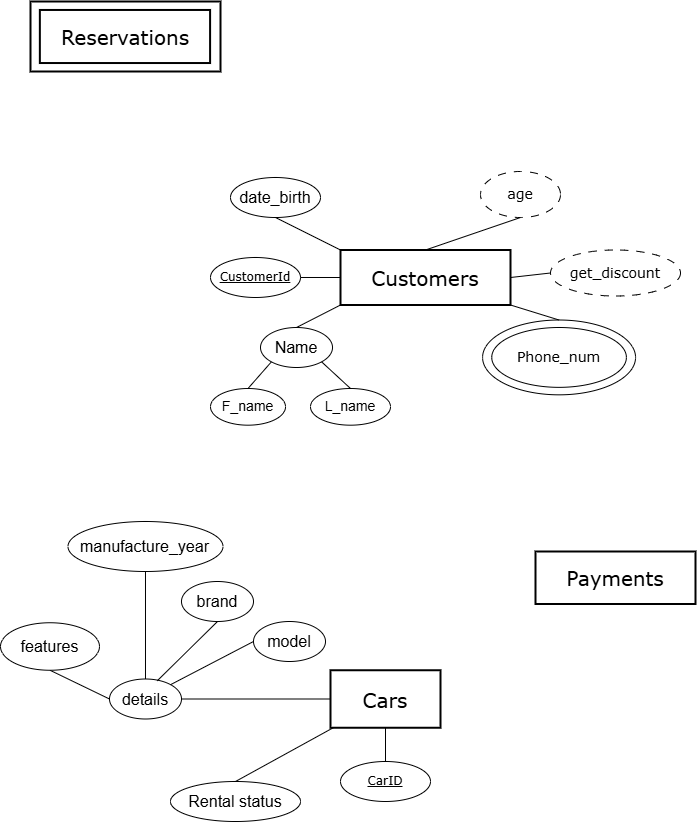

The diagram above was exported from draw.io. Its source (the exported page's mxGraphModel, read from the mxfile embedded in the PNG):
<mxGraphModel dx="1227" dy="758" grid="1" gridSize="10" guides="1" tooltips="1" connect="1" arrows="1" fold="1" page="1" pageScale="1" pageWidth="827" pageHeight="1169" background="#FFFFFF" math="0" shadow="0">
  <root>
    <mxCell id="0" />
    <mxCell id="1" parent="0" />
    <mxCell id="GSABnyjJ4nuQ12fFeogr-6" value="&lt;font face=&quot;Verdana&quot; style=&quot;font-size: 20px;&quot;&gt;Customers&lt;/font&gt;" style="rounded=0;whiteSpace=wrap;html=1;strokeWidth=2;" parent="1" vertex="1">
      <mxGeometry x="380" y="388.5" width="170" height="55" as="geometry" />
    </mxCell>
    <mxCell id="GSABnyjJ4nuQ12fFeogr-7" value="&lt;font face=&quot;Verdana&quot; style=&quot;font-size: 20px;&quot;&gt;Cars&lt;/font&gt;" style="rounded=0;whiteSpace=wrap;html=1;strokeWidth=2;" parent="1" vertex="1">
      <mxGeometry x="370" y="808.75" width="110" height="57.5" as="geometry" />
    </mxCell>
    <mxCell id="GSABnyjJ4nuQ12fFeogr-10" value="&lt;font face=&quot;Verdana&quot;&gt;&lt;span style=&quot;font-size: 20px;&quot;&gt;Payments&lt;/span&gt;&lt;/font&gt;" style="rounded=0;whiteSpace=wrap;html=1;strokeWidth=2;" parent="1" vertex="1">
      <mxGeometry x="575" y="690" width="160" height="52.5" as="geometry" />
    </mxCell>
    <mxCell id="GSABnyjJ4nuQ12fFeogr-11" value="" style="group" parent="1" vertex="1" connectable="0">
      <mxGeometry x="70" y="140" width="190" height="70" as="geometry" />
    </mxCell>
    <mxCell id="GSABnyjJ4nuQ12fFeogr-8" value="&lt;font face=&quot;Verdana&quot; style=&quot;font-size: 20px;&quot;&gt;Reservations&lt;/font&gt;" style="rounded=0;whiteSpace=wrap;html=1;strokeWidth=2;container=1;" parent="GSABnyjJ4nuQ12fFeogr-11" vertex="1">
      <mxGeometry width="190" height="70" as="geometry" />
    </mxCell>
    <mxCell id="GSABnyjJ4nuQ12fFeogr-9" value="" style="rounded=0;whiteSpace=wrap;html=1;strokeWidth=2;fillColor=none;" parent="GSABnyjJ4nuQ12fFeogr-11" vertex="1">
      <mxGeometry x="9.359144869710853" y="8.46" width="170.23348603517067" height="53.07" as="geometry" />
    </mxCell>
    <mxCell id="GSABnyjJ4nuQ12fFeogr-15" value="" style="endArrow=none;html=1;rounded=0;entryX=0;entryY=1;entryDx=0;entryDy=0;exitX=0.5;exitY=0;exitDx=0;exitDy=0;" parent="1" source="GSABnyjJ4nuQ12fFeogr-17" target="GSABnyjJ4nuQ12fFeogr-6" edge="1">
      <mxGeometry width="50" height="50" relative="1" as="geometry">
        <mxPoint x="150" y="583.32" as="sourcePoint" />
        <mxPoint x="150" y="530" as="targetPoint" />
      </mxGeometry>
    </mxCell>
    <mxCell id="GSABnyjJ4nuQ12fFeogr-28" value="" style="endArrow=none;html=1;rounded=0;exitX=0.5;exitY=0;exitDx=0;exitDy=0;entryX=1;entryY=1;entryDx=0;entryDy=0;" parent="1" source="GSABnyjJ4nuQ12fFeogr-31" target="GSABnyjJ4nuQ12fFeogr-6" edge="1">
      <mxGeometry width="50" height="50" relative="1" as="geometry">
        <mxPoint x="180" y="570" as="sourcePoint" />
        <mxPoint x="230" y="520" as="targetPoint" />
      </mxGeometry>
    </mxCell>
    <mxCell id="GSABnyjJ4nuQ12fFeogr-34" value="&lt;u&gt;&lt;font face=&quot;Verdana&quot;&gt;CustomerId&lt;/font&gt;&lt;/u&gt;" style="ellipse;whiteSpace=wrap;html=1;" parent="1" vertex="1">
      <mxGeometry x="250" y="396" width="90" height="39.99" as="geometry" />
    </mxCell>
    <mxCell id="GSABnyjJ4nuQ12fFeogr-35" value="" style="endArrow=none;html=1;rounded=0;entryX=0;entryY=0.5;entryDx=0;entryDy=0;exitX=1;exitY=0.5;exitDx=0;exitDy=0;" parent="1" source="GSABnyjJ4nuQ12fFeogr-34" target="GSABnyjJ4nuQ12fFeogr-6" edge="1">
      <mxGeometry width="50" height="50" relative="1" as="geometry">
        <mxPoint y="650" as="sourcePoint" />
        <mxPoint x="50" y="600" as="targetPoint" />
      </mxGeometry>
    </mxCell>
    <mxCell id="GSABnyjJ4nuQ12fFeogr-40" value="" style="group" parent="1" vertex="1" connectable="0">
      <mxGeometry x="531.25" y="466" width="154.47" height="110" as="geometry" />
    </mxCell>
    <mxCell id="GSABnyjJ4nuQ12fFeogr-27" value="&lt;font style=&quot;font-size: 14px;&quot; face=&quot;Verdana&quot;&gt;Phone_num&lt;/font&gt;" style="ellipse;whiteSpace=wrap;html=1;" parent="GSABnyjJ4nuQ12fFeogr-40" vertex="1">
      <mxGeometry width="134.64697336561744" height="59.8449471823004" as="geometry" />
    </mxCell>
    <mxCell id="GSABnyjJ4nuQ12fFeogr-31" value="" style="ellipse;whiteSpace=wrap;html=1;fillColor=none;" parent="GSABnyjJ4nuQ12fFeogr-40" vertex="1">
      <mxGeometry x="-9.167630347054079" y="-7.480618397787552" width="152.9739225181598" height="74.8061839778755" as="geometry" />
    </mxCell>
    <mxCell id="GSABnyjJ4nuQ12fFeogr-44" value="&lt;font face=&quot;Verdana&quot; style=&quot;font-size: 14px;&quot;&gt;age&lt;/font&gt;" style="ellipse;whiteSpace=wrap;html=1;dashed=1;dashPattern=8 8;" parent="1" vertex="1">
      <mxGeometry x="520" y="310" width="80" height="46" as="geometry" />
    </mxCell>
    <mxCell id="GSABnyjJ4nuQ12fFeogr-45" value="" style="endArrow=none;html=1;rounded=0;exitX=0.5;exitY=0;exitDx=0;exitDy=0;entryX=0.5;entryY=1;entryDx=0;entryDy=0;" parent="1" source="GSABnyjJ4nuQ12fFeogr-6" target="GSABnyjJ4nuQ12fFeogr-44" edge="1">
      <mxGeometry width="50" height="50" relative="1" as="geometry">
        <mxPoint x="70" y="470" as="sourcePoint" />
        <mxPoint x="160" y="430" as="targetPoint" />
      </mxGeometry>
    </mxCell>
    <mxCell id="GSABnyjJ4nuQ12fFeogr-47" value="&lt;font style=&quot;font-size: 16px;&quot;&gt;date_birth&lt;/font&gt;" style="ellipse;whiteSpace=wrap;html=1;" parent="1" vertex="1">
      <mxGeometry x="270" y="316" width="90" height="40" as="geometry" />
    </mxCell>
    <mxCell id="GSABnyjJ4nuQ12fFeogr-48" value="" style="endArrow=none;html=1;rounded=0;entryX=0.5;entryY=1;entryDx=0;entryDy=0;exitX=0;exitY=0;exitDx=0;exitDy=0;" parent="1" source="GSABnyjJ4nuQ12fFeogr-6" target="GSABnyjJ4nuQ12fFeogr-47" edge="1">
      <mxGeometry width="50" height="50" relative="1" as="geometry">
        <mxPoint x="120" y="480" as="sourcePoint" />
        <mxPoint x="170" y="430" as="targetPoint" />
      </mxGeometry>
    </mxCell>
    <mxCell id="GSABnyjJ4nuQ12fFeogr-49" value="" style="group" parent="1" vertex="1" connectable="0">
      <mxGeometry x="250" y="443.5" width="180" height="97.66999999999996" as="geometry" />
    </mxCell>
    <mxCell id="GSABnyjJ4nuQ12fFeogr-17" value="&lt;font style=&quot;font-size: 16px;&quot;&gt;Name&lt;/font&gt;" style="ellipse;whiteSpace=wrap;html=1;" parent="GSABnyjJ4nuQ12fFeogr-49" vertex="1">
      <mxGeometry x="50" y="22.5" width="72.01" height="40" as="geometry" />
    </mxCell>
    <mxCell id="GSABnyjJ4nuQ12fFeogr-21" value="&lt;font style=&quot;font-size: 14px;&quot;&gt;F_name&lt;/font&gt;" style="ellipse;whiteSpace=wrap;html=1;" parent="GSABnyjJ4nuQ12fFeogr-49" vertex="1">
      <mxGeometry y="83.5" width="75.01" height="36.67" as="geometry" />
    </mxCell>
    <mxCell id="GSABnyjJ4nuQ12fFeogr-23" value="&lt;font style=&quot;font-size: 14px;&quot;&gt;L_name&lt;/font&gt;" style="ellipse;whiteSpace=wrap;html=1;" parent="GSABnyjJ4nuQ12fFeogr-49" vertex="1">
      <mxGeometry x="100" y="83.5" width="80" height="36.67" as="geometry" />
    </mxCell>
    <mxCell id="GSABnyjJ4nuQ12fFeogr-25" value="" style="endArrow=none;html=1;rounded=0;entryX=0;entryY=1;entryDx=0;entryDy=0;exitX=0.5;exitY=0;exitDx=0;exitDy=0;" parent="GSABnyjJ4nuQ12fFeogr-49" source="GSABnyjJ4nuQ12fFeogr-21" target="GSABnyjJ4nuQ12fFeogr-17" edge="1">
      <mxGeometry width="50" height="50" relative="1" as="geometry">
        <mxPoint y="91" as="sourcePoint" />
        <mxPoint x="50" y="41" as="targetPoint" />
      </mxGeometry>
    </mxCell>
    <mxCell id="GSABnyjJ4nuQ12fFeogr-26" value="" style="endArrow=none;html=1;rounded=0;entryX=1;entryY=1;entryDx=0;entryDy=0;exitX=0.5;exitY=0;exitDx=0;exitDy=0;" parent="GSABnyjJ4nuQ12fFeogr-49" source="GSABnyjJ4nuQ12fFeogr-23" target="GSABnyjJ4nuQ12fFeogr-17" edge="1">
      <mxGeometry width="50" height="50" relative="1" as="geometry">
        <mxPoint x="38" y="81" as="sourcePoint" />
        <mxPoint x="59" y="45" as="targetPoint" />
      </mxGeometry>
    </mxCell>
    <mxCell id="YYUZKC2k3SCB18nQVwHI-7" value="&lt;u&gt;&lt;font face=&quot;Verdana&quot;&gt;CarID&lt;/font&gt;&lt;/u&gt;" style="ellipse;whiteSpace=wrap;html=1;" vertex="1" parent="1">
      <mxGeometry x="380" y="900" width="90" height="39.99" as="geometry" />
    </mxCell>
    <mxCell id="YYUZKC2k3SCB18nQVwHI-8" value="" style="endArrow=none;html=1;rounded=0;entryX=0.5;entryY=1;entryDx=0;entryDy=0;exitX=0.5;exitY=0;exitDx=0;exitDy=0;" edge="1" source="YYUZKC2k3SCB18nQVwHI-7" parent="1" target="GSABnyjJ4nuQ12fFeogr-7">
      <mxGeometry width="50" height="50" relative="1" as="geometry">
        <mxPoint x="600" y="640" as="sourcePoint" />
        <mxPoint x="150" y="490" as="targetPoint" />
      </mxGeometry>
    </mxCell>
    <mxCell id="YYUZKC2k3SCB18nQVwHI-10" value="" style="endArrow=none;html=1;rounded=0;entryX=0;entryY=0.5;entryDx=0;entryDy=0;" edge="1" source="YYUZKC2k3SCB18nQVwHI-11" parent="1" target="GSABnyjJ4nuQ12fFeogr-7">
      <mxGeometry width="50" height="50" relative="1" as="geometry">
        <mxPoint x="672" y="500" as="sourcePoint" />
        <mxPoint x="150" y="518" as="targetPoint" />
      </mxGeometry>
    </mxCell>
    <mxCell id="YYUZKC2k3SCB18nQVwHI-11" value="&lt;font style=&quot;font-size: 16px;&quot;&gt;details&lt;/font&gt;" style="ellipse;whiteSpace=wrap;html=1;" vertex="1" parent="1">
      <mxGeometry x="148.99" y="817.5" width="72.01" height="40" as="geometry" />
    </mxCell>
    <mxCell id="YYUZKC2k3SCB18nQVwHI-15" value="&lt;font face=&quot;Verdana&quot;&gt;&lt;span style=&quot;font-size: 14px;&quot;&gt;get_discount&lt;/span&gt;&lt;/font&gt;" style="ellipse;whiteSpace=wrap;html=1;dashed=1;dashPattern=8 8;" vertex="1" parent="1">
      <mxGeometry x="590" y="388.5" width="130" height="46" as="geometry" />
    </mxCell>
    <mxCell id="YYUZKC2k3SCB18nQVwHI-16" value="" style="endArrow=none;html=1;rounded=0;exitX=1;exitY=0.5;exitDx=0;exitDy=0;entryX=0;entryY=0.5;entryDx=0;entryDy=0;" edge="1" parent="1" source="GSABnyjJ4nuQ12fFeogr-6" target="YYUZKC2k3SCB18nQVwHI-15">
      <mxGeometry width="50" height="50" relative="1" as="geometry">
        <mxPoint x="475" y="399" as="sourcePoint" />
        <mxPoint x="590" y="372" as="targetPoint" />
      </mxGeometry>
    </mxCell>
    <mxCell id="YYUZKC2k3SCB18nQVwHI-18" value="" style="endArrow=none;html=1;rounded=0;exitX=1;exitY=0;exitDx=0;exitDy=0;entryX=0;entryY=0.5;entryDx=0;entryDy=0;" edge="1" parent="1" source="YYUZKC2k3SCB18nQVwHI-11" target="YYUZKC2k3SCB18nQVwHI-19">
      <mxGeometry width="50" height="50" relative="1" as="geometry">
        <mxPoint x="430" y="720" as="sourcePoint" />
        <mxPoint x="130" y="750" as="targetPoint" />
      </mxGeometry>
    </mxCell>
    <mxCell id="YYUZKC2k3SCB18nQVwHI-19" value="&lt;font style=&quot;font-size: 16px;&quot;&gt;model&lt;/font&gt;" style="ellipse;whiteSpace=wrap;html=1;" vertex="1" parent="1">
      <mxGeometry x="292.99" y="760" width="72.01" height="40" as="geometry" />
    </mxCell>
    <mxCell id="YYUZKC2k3SCB18nQVwHI-20" value="&lt;font style=&quot;font-size: 16px;&quot;&gt;manufacture_year&lt;/font&gt;" style="ellipse;whiteSpace=wrap;html=1;" vertex="1" parent="1">
      <mxGeometry x="107.49" y="660" width="155" height="50" as="geometry" />
    </mxCell>
    <mxCell id="YYUZKC2k3SCB18nQVwHI-22" value="" style="endArrow=none;html=1;rounded=0;exitX=0.5;exitY=0;exitDx=0;exitDy=0;entryX=0.5;entryY=1;entryDx=0;entryDy=0;" edge="1" parent="1" source="YYUZKC2k3SCB18nQVwHI-11" target="YYUZKC2k3SCB18nQVwHI-20">
      <mxGeometry width="50" height="50" relative="1" as="geometry">
        <mxPoint x="141" y="748" as="sourcePoint" />
        <mxPoint x="238" y="723" as="targetPoint" />
      </mxGeometry>
    </mxCell>
    <mxCell id="YYUZKC2k3SCB18nQVwHI-25" value="&lt;span style=&quot;font-size: 16px;&quot;&gt;brand&lt;/span&gt;" style="ellipse;whiteSpace=wrap;html=1;" vertex="1" parent="1">
      <mxGeometry x="220.98000000000002" y="720" width="72.01" height="40" as="geometry" />
    </mxCell>
    <mxCell id="YYUZKC2k3SCB18nQVwHI-26" value="" style="endArrow=none;html=1;rounded=0;entryX=0.5;entryY=1;entryDx=0;entryDy=0;exitX=0.664;exitY=0.044;exitDx=0;exitDy=0;exitPerimeter=0;" edge="1" parent="1" source="YYUZKC2k3SCB18nQVwHI-11" target="YYUZKC2k3SCB18nQVwHI-25">
      <mxGeometry width="50" height="50" relative="1" as="geometry">
        <mxPoint x="90" y="828" as="sourcePoint" />
        <mxPoint x="206" y="750" as="targetPoint" />
      </mxGeometry>
    </mxCell>
    <mxCell id="YYUZKC2k3SCB18nQVwHI-28" value="" style="endArrow=none;html=1;rounded=0;entryX=0.5;entryY=1;entryDx=0;entryDy=0;exitX=0;exitY=0.5;exitDx=0;exitDy=0;" edge="1" target="YYUZKC2k3SCB18nQVwHI-29" parent="1" source="YYUZKC2k3SCB18nQVwHI-11">
      <mxGeometry width="50" height="50" relative="1" as="geometry">
        <mxPoint x="150" y="810" as="sourcePoint" />
        <mxPoint x="248" y="733" as="targetPoint" />
      </mxGeometry>
    </mxCell>
    <mxCell id="YYUZKC2k3SCB18nQVwHI-29" value="&lt;font style=&quot;font-size: 16px;&quot;&gt;features&lt;/font&gt;" style="ellipse;whiteSpace=wrap;html=1;" vertex="1" parent="1">
      <mxGeometry x="40" y="761.25" width="98.99" height="47.5" as="geometry" />
    </mxCell>
    <mxCell id="YYUZKC2k3SCB18nQVwHI-34" value="" style="endArrow=none;html=1;rounded=0;exitX=0.5;exitY=0;exitDx=0;exitDy=0;" edge="1" parent="1" source="YYUZKC2k3SCB18nQVwHI-36" target="GSABnyjJ4nuQ12fFeogr-7">
      <mxGeometry width="50" height="50" relative="1" as="geometry">
        <mxPoint x="320" y="920" as="sourcePoint" />
        <mxPoint x="370" y="870" as="targetPoint" />
      </mxGeometry>
    </mxCell>
    <mxCell id="YYUZKC2k3SCB18nQVwHI-36" value="&lt;span style=&quot;font-size: 16px;&quot;&gt;Rental status&lt;/span&gt;" style="ellipse;whiteSpace=wrap;html=1;" vertex="1" parent="1">
      <mxGeometry x="210" y="920" width="130" height="40" as="geometry" />
    </mxCell>
  </root>
</mxGraphModel>